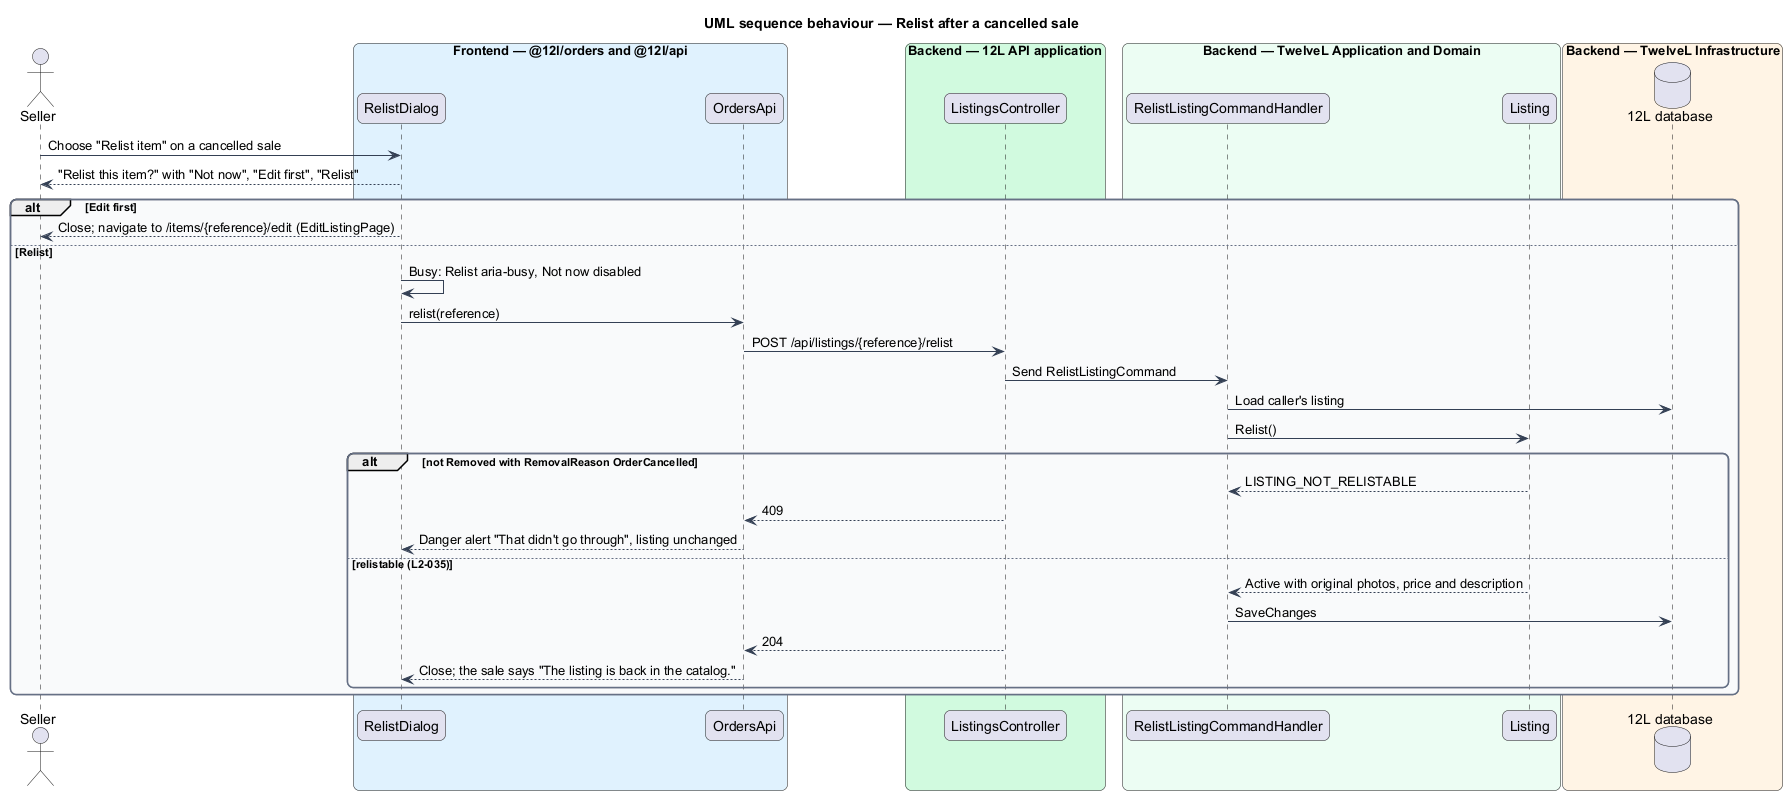

The diagram above was rendered by PlantUML. Its source (embedded in the PNG):
@startuml
title UML sequence behaviour — Relist after a cancelled sale
skinparam backgroundColor #FFFFFF
skinparam shadowing false
skinparam roundcorner 12
skinparam defaultFontName Arial
skinparam ArrowColor #344054
skinparam rectangle {
  BorderColor #344054
  FontColor #101828
}
skinparam package {
  BorderColor #667085
  FontColor #101828
  BackgroundColor #F9FAFB
}
actor "Seller" as actor
box "Frontend — @12l/orders and @12l/api" #E0F2FE
  participant "RelistDialog" as dialog
  participant "OrdersApi" as client
end box
box "Backend — 12L API application" #D1FADF
  participant "ListingsController" as controller
end box
box "Backend — TwelveL Application and Domain" #ECFDF3
  participant "RelistListingCommandHandler" as handler
  participant "Listing" as entity
end box
box "Backend — TwelveL Infrastructure" #FFF4E5
  database "12L database" as db
end box
actor -> dialog : Choose "Relist item" on a cancelled sale
dialog --> actor : "Relist this item?" with "Not now", "Edit first", "Relist"
alt Edit first
  dialog --> actor : Close; navigate to /items/{reference}/edit (EditListingPage)
else Relist
  dialog -> dialog : Busy: Relist aria-busy, Not now disabled
  dialog -> client : relist(reference)
  client -> controller : POST /api/listings/{reference}/relist
  controller -> handler : Send RelistListingCommand
  handler -> db : Load caller's listing
  handler -> entity : Relist()
  alt not Removed with RemovalReason OrderCancelled
    entity --> handler : LISTING_NOT_RELISTABLE
    controller --> client : 409
    client --> dialog : Danger alert "That didn't go through", listing unchanged
  else relistable (L2-035)
    entity --> handler : Active with original photos, price and description
    handler -> db : SaveChanges
    controller --> client : 204
    client --> dialog : Close; the sale says "The listing is back in the catalog."
  end
end
@enduml